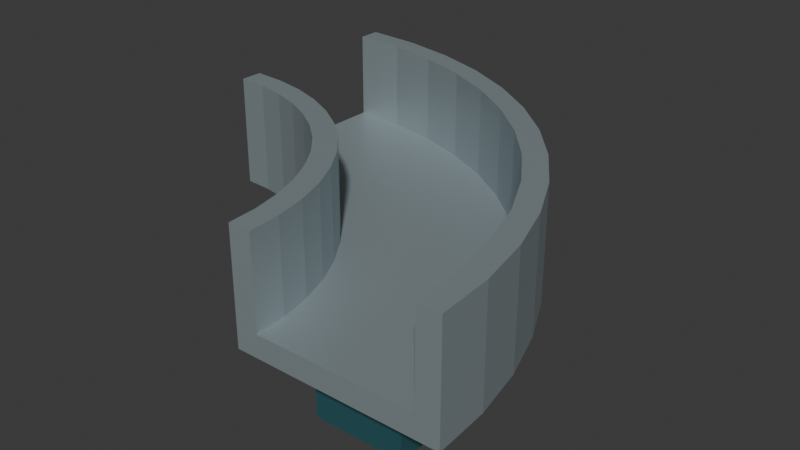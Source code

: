 # Source: source.blend  (saved by Blender 4.3.34; exported with 4.5.12 LTS)
import bpy
from mathutils import Matrix  # noqa: F401  (used for matrix-valued properties, if any)

bpy.ops.wm.read_factory_settings(use_empty=True)
scene = bpy.context.scene
scene.name = 'Scene'

# ---- collections
col_collection = bpy.data.collections.new('Collection'); scene.collection.children.link(col_collection)

# ---- materials (node trees are filled in below, after node groups)
mat_tray_satinsilver = bpy.data.materials.new('Tray_SatinSilver')
mat_tray_satinsilver.diffuse_color = (0.43, 0.51, 0.54, 1.0)
mat_feet_deeppetrol = bpy.data.materials.new('Feet_DeepPetrol')
mat_feet_deeppetrol.diffuse_color = (0.035, 0.14, 0.16, 1.0)

# ---- material node trees
mat_tray_satinsilver.use_nodes = True; mat_tray_satinsilver.node_tree.nodes.clear()
_N = mat_tray_satinsilver.node_tree.nodes; _L = mat_tray_satinsilver.node_tree.links
n0 = _N.new('ShaderNodeBsdfPrincipled'); n0.name = 'Principled BSDF'; n0.location = (10, 300)
n0.inputs[0].default_value = (0.43, 0.51, 0.54, 1.0)
n0.inputs[1].default_value = 0.56
n0.inputs[2].default_value = 0.43
n1 = _N.new('ShaderNodeOutputMaterial'); n1.name = 'Material Output'; n1.location = (300, 300)
_L.new(n0.outputs[0], n1.inputs[0])
n1.is_active_output = True
mat_feet_deeppetrol.use_nodes = True; mat_feet_deeppetrol.node_tree.nodes.clear()
_N = mat_feet_deeppetrol.node_tree.nodes; _L = mat_feet_deeppetrol.node_tree.links
n0 = _N.new('ShaderNodeBsdfPrincipled'); n0.name = 'Principled BSDF'; n0.location = (10, 300)
n0.inputs[0].default_value = (0.035, 0.14, 0.16, 1.0)
n0.inputs[1].default_value = 0.35
n0.inputs[2].default_value = 0.53
n1 = _N.new('ShaderNodeOutputMaterial'); n1.name = 'Material Output'; n1.location = (300, 300)
_L.new(n0.outputs[0], n1.inputs[0])
n1.is_active_output = True

# ---- world
world_world = bpy.data.worlds.new('World'); scene.world = world_world
world_world.use_nodes = True; world_world.node_tree.nodes.clear()
_N = world_world.node_tree.nodes; _L = world_world.node_tree.links
n0 = _N.new('ShaderNodeOutputWorld'); n0.name = 'World Output'; n0.location = (300, 300)
n1 = _N.new('ShaderNodeBackground'); n1.name = 'Background'; n1.location = (10, 300)
n1.inputs[0].default_value = (0.05088, 0.05088, 0.05088, 1.0)
_L.new(n1.outputs[0], n0.inputs[0])
n0.is_active_output = True
world_world.color = (0.05088, 0.05088, 0.05088)
world_world.sun_shadow_jitter_overblur = 0.0

# ---- meshes
me_continuousquarterturnuchannel = bpy.data.meshes.new('ContinuousQuarterTurnUChannel')
me_continuousquarterturnuchannel.from_pydata([(0.38, -0.38, 0.12), (0.38, -0.38, 0.32), (0.34, -0.38, 0.32), (0.34, -0.38, 0.16), (0.02, -0.38, 0.12), (0.06, -0.38, 0.16), (0.02, -0.38, 0.32), (0.06, -0.38, 0.32), (-0.38, 0.38, 0.12), (-0.38, 0.38, 0.32), (-0.38, 0.34, 0.32), (-0.38, 0.34, 0.16), (-0.38, 0.02, 0.12), (-0.38, 0.06, 0.16), (-0.38, 0.02, 0.32), (-0.38, 0.06, 0.32), (0.3735, -0.2808, 0.12), (0.01658, -0.3278, 0.12), (0.3735, -0.2808, 0.32), (0.3338, -0.286, 0.32), (0.3338, -0.286, 0.16), (0.05624, -0.3226, 0.16), (0.05624, -0.3226, 0.32), (0.01658, -0.3278, 0.32), (0.3541, -0.1833, 0.12), (0.00637, -0.2765, 0.12), (0.3541, -0.1833, 0.32), (0.3155, -0.1937, 0.32), (0.3155, -0.1937, 0.16), (0.04501, -0.2661, 0.16), (0.04501, -0.2661, 0.32), (0.00637, -0.2765, 0.32), (0.3221, -0.08916, 0.12), (-0.01045, -0.2269, 0.12), (0.3221, -0.08916, 0.32), (0.2852, -0.1045, 0.32), (0.2852, -0.1045, 0.16), (0.02651, -0.2116, 0.16), (0.02651, -0.2116, 0.32), (-0.01045, -0.2269, 0.32), (0.2782, 0.0, 0.12), (-0.03359, -0.18, 0.12), (0.2782, 0.0, 0.32), (0.2435, -0.02, 0.32), (0.2435, -0.02, 0.16), (0.001051, -0.16, 0.16), (0.001051, -0.16, 0.32), (-0.03359, -0.18, 0.32), (0.2229, 0.08266, 0.12), (-0.06266, -0.1365, 0.12), (0.2229, 0.08266, 0.32), (0.1912, 0.05831, 0.32), (0.1912, 0.05831, 0.16), (-0.03092, -0.1121, 0.16), (-0.03092, -0.1121, 0.32), (-0.06266, -0.1365, 0.32), (0.1574, 0.1574, 0.12), (-0.09716, -0.09716, 0.12), (0.1574, 0.1574, 0.32), (0.1291, 0.1291, 0.32), (0.1291, 0.1291, 0.16), (-0.06887, -0.06887, 0.16), (-0.06887, -0.06887, 0.32), (-0.09716, -0.09716, 0.32), (0.08266, 0.2229, 0.12), (-0.1365, -0.06266, 0.12), (0.08266, 0.2229, 0.32), (0.05831, 0.1912, 0.32), (0.05831, 0.1912, 0.16), (-0.1121, -0.03092, 0.16), (-0.1121, -0.03092, 0.32), (-0.1365, -0.06266, 0.32), (0.0, 0.2782, 0.12), (-0.18, -0.03359, 0.12), (0.0, 0.2782, 0.32), (-0.02, 0.2435, 0.32), (-0.02, 0.2435, 0.16), (-0.16, 0.001051, 0.16), (-0.16, 0.001051, 0.32), (-0.18, -0.03359, 0.32), (-0.08916, 0.3221, 0.12), (-0.2269, -0.01045, 0.12), (-0.08916, 0.3221, 0.32), (-0.1045, 0.2852, 0.32), (-0.1045, 0.2852, 0.16), (-0.2116, 0.02651, 0.16), (-0.2116, 0.02651, 0.32), (-0.2269, -0.01045, 0.32), (-0.1833, 0.3541, 0.12), (-0.2765, 0.00637, 0.12), (-0.1833, 0.3541, 0.32), (-0.1937, 0.3155, 0.32), (-0.1937, 0.3155, 0.16), (-0.2661, 0.04501, 0.16), (-0.2661, 0.04501, 0.32), (-0.2765, 0.00637, 0.32), (-0.2808, 0.3735, 0.12), (-0.3278, 0.01658, 0.12), (-0.2808, 0.3735, 0.32), (-0.286, 0.3338, 0.32), (-0.286, 0.3338, 0.16), (-0.3226, 0.05624, 0.16), (-0.3226, 0.05624, 0.32), (-0.3278, 0.01658, 0.32)], [], [(0, 1, 2), (0, 2, 3), (4, 0, 3), (4, 3, 5), (6, 4, 5), (5, 7, 6), (10, 9, 8), (11, 10, 8), (11, 8, 12), (13, 11, 12), (13, 12, 14), (14, 15, 13), (16, 0, 4), (17, 16, 4), (18, 1, 0), (16, 18, 0), (19, 2, 1), (18, 19, 1), (20, 3, 2), (19, 20, 2), (21, 5, 3), (20, 21, 3), (22, 7, 5), (21, 22, 5), (23, 6, 7), (22, 23, 7), (17, 4, 6), (23, 17, 6), (24, 16, 17), (25, 24, 17), (26, 18, 16), (24, 26, 16), (27, 19, 18), (26, 27, 18), (28, 20, 19), (27, 28, 19), (29, 21, 20), (28, 29, 20), (30, 22, 21), (29, 30, 21), (31, 23, 22), (30, 31, 22), (25, 17, 23), (31, 25, 23), (32, 24, 25), (33, 32, 25), (34, 26, 24), (32, 34, 24), (35, 27, 26), (34, 35, 26), (36, 28, 27), (35, 36, 27), (37, 29, 28), (36, 37, 28), (38, 30, 29), (37, 38, 29), (39, 31, 30), (38, 39, 30), (33, 25, 31), (39, 33, 31), (40, 32, 33), (41, 40, 33), (42, 34, 32), (40, 42, 32), (43, 35, 34), (42, 43, 34), (44, 36, 35), (43, 44, 35), (45, 37, 36), (44, 45, 36), (46, 38, 37), (45, 46, 37), (47, 39, 38), (46, 47, 38), (41, 33, 39), (47, 41, 39), (48, 40, 41), (49, 48, 41), (50, 42, 40), (48, 50, 40), (51, 43, 42), (50, 51, 42), (52, 44, 43), (51, 52, 43), (53, 45, 44), (52, 53, 44), (54, 46, 45), (53, 54, 45), (55, 47, 46), (54, 55, 46), (49, 41, 47), (55, 49, 47), (56, 48, 49), (57, 56, 49), (58, 50, 48), (56, 58, 48), (59, 51, 50), (58, 59, 50), (60, 52, 51), (59, 60, 51), (61, 53, 52), (60, 61, 52), (62, 54, 53), (61, 62, 53), (63, 55, 54), (62, 63, 54), (57, 49, 55), (63, 57, 55), (64, 56, 57), (65, 64, 57), (66, 58, 56), (64, 66, 56), (67, 59, 58), (66, 67, 58), (68, 60, 59), (67, 68, 59), (69, 61, 60), (68, 69, 60), (70, 62, 61), (69, 70, 61), (71, 63, 62), (70, 71, 62), (65, 57, 63), (71, 65, 63), (72, 64, 65), (73, 72, 65), (74, 66, 64), (72, 74, 64), (75, 67, 66), (74, 75, 66), (76, 68, 67), (75, 76, 67), (77, 69, 68), (76, 77, 68), (78, 70, 69), (77, 78, 69), (79, 71, 70), (78, 79, 70), (73, 65, 71), (79, 73, 71), (80, 72, 73), (81, 80, 73), (82, 74, 72), (80, 82, 72), (83, 75, 74), (82, 83, 74), (84, 76, 75), (83, 84, 75), (85, 77, 76), (84, 85, 76), (86, 78, 77), (85, 86, 77), (87, 79, 78), (86, 87, 78), (81, 73, 79), (87, 81, 79), (88, 80, 81), (89, 88, 81), (90, 82, 80), (88, 90, 80), (91, 83, 82), (90, 91, 82), (92, 84, 83), (91, 92, 83), (93, 85, 84), (92, 93, 84), (94, 86, 85), (93, 94, 85), (95, 87, 86), (94, 95, 86), (89, 81, 87), (95, 89, 87), (96, 88, 89), (97, 96, 89), (98, 90, 88), (96, 98, 88), (99, 91, 90), (98, 99, 90), (100, 92, 91), (99, 100, 91), (101, 93, 92), (100, 101, 92), (102, 94, 93), (101, 102, 93), (103, 95, 94), (102, 103, 94), (97, 89, 95), (103, 97, 95), (8, 96, 97), (12, 8, 97), (9, 98, 96), (8, 9, 96), (10, 99, 98), (9, 10, 98), (11, 100, 99), (10, 11, 99), (13, 101, 100), (11, 13, 100), (15, 102, 101), (13, 15, 101), (14, 103, 102), (15, 14, 102), (12, 97, 103), (14, 12, 103)])
me_continuousquarterturnuchannel.materials.append(mat_tray_satinsilver)
me_continuousquarterturnuchannel.materials.append(mat_feet_deeppetrol)
me_continuousquarterturnuchannel.update()
me_wholegroundfoot_0 = bpy.data.meshes.new('WholeGroundFoot_0')
me_wholegroundfoot_0.from_pydata([(0.1002, -0.3099, 0.0), (0.1002, -0.1499, 0.0), (0.2602, -0.1499, 0.0), (0.2602, -0.3099, 0.0), (0.1002, -0.3099, 0.12), (0.2602, -0.3099, 0.12), (0.2602, -0.1499, 0.12), (0.1002, -0.1499, 0.12)], [], [(0, 1, 2), (0, 2, 3), (4, 5, 6), (4, 6, 7), (0, 3, 5), (0, 5, 4), (1, 7, 6), (1, 6, 2), (0, 4, 7), (0, 7, 1), (3, 2, 6), (3, 6, 5)])
me_wholegroundfoot_0.polygons.foreach_set('material_index', [1, 1, 1, 1, 1, 1, 1, 1, 1, 1, 1, 1])
me_wholegroundfoot_0.materials.append(mat_tray_satinsilver)
me_wholegroundfoot_0.materials.append(mat_feet_deeppetrol)
me_wholegroundfoot_0.update()
me_wholegroundfoot_1 = bpy.data.meshes.new('WholeGroundFoot_1')
me_wholegroundfoot_1.from_pydata([(-0.3099, 0.1002, 0.0), (-0.3099, 0.2602, 0.0), (-0.1499, 0.2602, 0.0), (-0.1499, 0.1002, 0.0), (-0.3099, 0.1002, 0.12), (-0.1499, 0.1002, 0.12), (-0.1499, 0.2602, 0.12), (-0.3099, 0.2602, 0.12)], [], [(0, 1, 2), (0, 2, 3), (4, 5, 6), (4, 6, 7), (0, 3, 5), (0, 5, 4), (1, 7, 6), (1, 6, 2), (0, 4, 7), (0, 7, 1), (3, 2, 6), (3, 6, 5)])
me_wholegroundfoot_1.polygons.foreach_set('material_index', [1, 1, 1, 1, 1, 1, 1, 1, 1, 1, 1, 1])
me_wholegroundfoot_1.materials.append(mat_tray_satinsilver)
me_wholegroundfoot_1.materials.append(mat_feet_deeppetrol)
me_wholegroundfoot_1.update()

# ---- objects
ob_oneopenquarterturncabletray = bpy.data.objects.new('OneOpenQuarterTurnCableTray', None)
ob_continuousquarterturnuchannel = bpy.data.objects.new('ContinuousQuarterTurnUChannel', me_continuousquarterturnuchannel)
ob_wholegroundfoot_0 = bpy.data.objects.new('WholeGroundFoot_0', me_wholegroundfoot_0)
ob_wholegroundfoot_1 = bpy.data.objects.new('WholeGroundFoot_1', me_wholegroundfoot_1)

# ---- transforms, parenting, visibility, modifiers, constraints
ob_oneopenquarterturncabletray.location = (0.0, 0.0, 0.0)
ob_continuousquarterturnuchannel.parent = ob_oneopenquarterturncabletray
ob_continuousquarterturnuchannel.location = (0.0, 0.0, 0.0)
ob_wholegroundfoot_0.parent = ob_oneopenquarterturncabletray
ob_wholegroundfoot_0.location = (0.0, 0.0, 0.0)
ob_wholegroundfoot_1.parent = ob_oneopenquarterturncabletray
ob_wholegroundfoot_1.location = (0.0, 0.0, 0.0)

# ---- collection membership
scene.collection.objects.link(ob_oneopenquarterturncabletray)
scene.collection.objects.link(ob_continuousquarterturnuchannel)
scene.collection.objects.link(ob_wholegroundfoot_0)
scene.collection.objects.link(ob_wholegroundfoot_1)

# ---- scene / render settings (as saved in the file)
scene.frame_start = 1; scene.frame_end = 250; scene.frame_set(1)
scene.render.engine = 'CYCLES'
scene.render.use_compositing = False
scene.cycles.use_denoising = False
scene.cycles.samples = 128
scene.cycles.use_adaptive_sampling = False
scene.cycles.seed = 17
bpy.context.view_layer.update()

# ---- added for rendering (the .blend has no active camera and no usable light): camera, sun
cam_auto = bpy.data.cameras.new('AutoCamera')
cam_auto.lens = 50.0
cam_auto.sensor_width = 36.0
cam_auto.clip_end = 1000.0
ob_auto_camera = bpy.data.objects.new('AutoCamera', cam_auto)
scene.collection.objects.link(ob_auto_camera)
ob_auto_camera.location = (1.03757, -1.24509, 0.990058)
ob_auto_camera.rotation_euler = (1.09748, -7.21219e-08, 0.694738)
scene.camera = ob_auto_camera
light_auto_sun = bpy.data.lights.new('AutoSun', 'SUN')
light_auto_sun.energy = 3.0
light_auto_sun.angle = 0.0523599
ob_auto_sun = bpy.data.objects.new('AutoSun', light_auto_sun)
scene.collection.objects.link(ob_auto_sun)
ob_auto_sun.rotation_euler = (0.872665, 0.174533, 0.523599)
bpy.context.view_layer.update()
